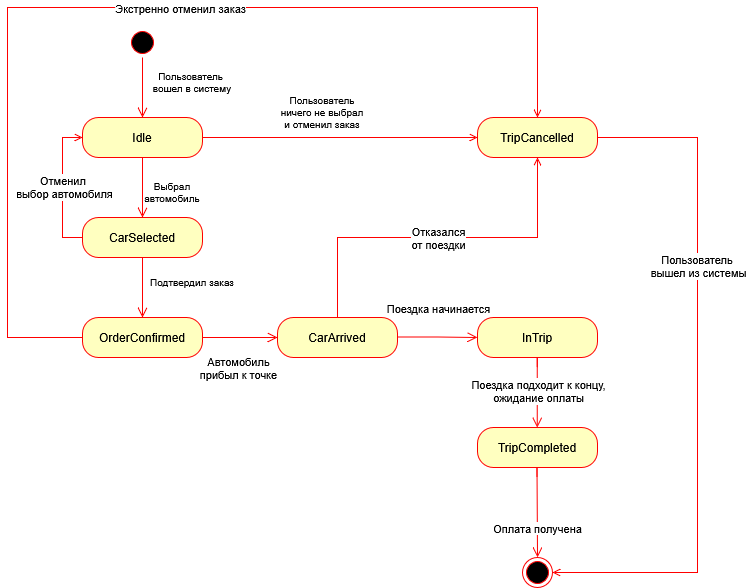

The diagram above was exported from draw.io. Its source (the exported page's mxGraphModel, read from the mxfile embedded in the PNG):
<mxGraphModel dx="1042" dy="570" grid="1" gridSize="10" guides="1" tooltips="1" connect="1" arrows="1" fold="1" page="1" pageScale="1" pageWidth="827" pageHeight="1169" math="0" shadow="0">
  <root>
    <mxCell id="0" />
    <mxCell id="1" parent="0" />
    <mxCell id="NNuiwfBuacp3lh3ZDb75-1" parent="1" style="ellipse;html=1;shape=startState;fillColor=#000000;strokeColor=#ff0000;" value="" vertex="1">
      <mxGeometry height="30" width="30" x="140" y="30" as="geometry" />
    </mxCell>
    <mxCell id="NNuiwfBuacp3lh3ZDb75-2" edge="1" parent="1" source="NNuiwfBuacp3lh3ZDb75-1" style="edgeStyle=orthogonalEdgeStyle;html=1;verticalAlign=bottom;endArrow=open;endSize=8;strokeColor=#ff0000;rounded=0;" value="">
      <mxGeometry relative="1" as="geometry">
        <mxPoint x="155" y="120" as="targetPoint" />
      </mxGeometry>
    </mxCell>
    <mxCell id="NNuiwfBuacp3lh3ZDb75-3" edge="1" parent="1" source="NNuiwfBuacp3lh3ZDb75-4" style="edgeStyle=orthogonalEdgeStyle;rounded=0;orthogonalLoop=1;jettySize=auto;html=1;entryX=0;entryY=0.5;entryDx=0;entryDy=0;endArrow=open;endFill=0;strokeColor=#FF0000;" target="NNuiwfBuacp3lh3ZDb75-27">
      <mxGeometry relative="1" as="geometry" />
    </mxCell>
    <mxCell id="NNuiwfBuacp3lh3ZDb75-4" parent="1" style="rounded=1;whiteSpace=wrap;html=1;arcSize=40;fontColor=#000000;fillColor=#ffffc0;strokeColor=#ff0000;" value="Idle" vertex="1">
      <mxGeometry height="40" width="120" x="95" y="120" as="geometry" />
    </mxCell>
    <mxCell id="NNuiwfBuacp3lh3ZDb75-5" edge="1" parent="1" source="NNuiwfBuacp3lh3ZDb75-4" style="edgeStyle=orthogonalEdgeStyle;html=1;verticalAlign=bottom;endArrow=open;endSize=8;strokeColor=#ff0000;rounded=0;" value="">
      <mxGeometry relative="1" as="geometry">
        <mxPoint x="155" y="220" as="targetPoint" />
      </mxGeometry>
    </mxCell>
    <mxCell id="NNuiwfBuacp3lh3ZDb75-6" edge="1" parent="1" source="NNuiwfBuacp3lh3ZDb75-8" style="edgeStyle=orthogonalEdgeStyle;rounded=0;orthogonalLoop=1;jettySize=auto;html=1;entryX=0;entryY=0.5;entryDx=0;entryDy=0;endArrow=open;endFill=0;strokeColor=#FF0000;" target="NNuiwfBuacp3lh3ZDb75-4">
      <mxGeometry relative="1" as="geometry">
        <Array as="points">
          <mxPoint x="75" y="240" />
          <mxPoint x="75" y="140" />
        </Array>
      </mxGeometry>
    </mxCell>
    <mxCell id="NNuiwfBuacp3lh3ZDb75-7" connectable="0" parent="NNuiwfBuacp3lh3ZDb75-6" style="edgeLabel;html=1;align=center;verticalAlign=middle;resizable=0;points=[];" value="&lt;div&gt;Отменил&amp;nbsp;&lt;/div&gt;&lt;div&gt;выбор автомобиля&lt;/div&gt;" vertex="1">
      <mxGeometry relative="1" x="0.0183" y="-1" as="geometry">
        <mxPoint as="offset" />
      </mxGeometry>
    </mxCell>
    <mxCell id="NNuiwfBuacp3lh3ZDb75-8" parent="1" style="rounded=1;whiteSpace=wrap;html=1;arcSize=40;fontColor=#000000;fillColor=#ffffc0;strokeColor=#ff0000;" value="&lt;div&gt;CarSelected&lt;/div&gt;" vertex="1">
      <mxGeometry height="40" width="120" x="95" y="220" as="geometry" />
    </mxCell>
    <mxCell id="NNuiwfBuacp3lh3ZDb75-9" edge="1" parent="1" source="NNuiwfBuacp3lh3ZDb75-8" style="edgeStyle=orthogonalEdgeStyle;html=1;verticalAlign=bottom;endArrow=open;endSize=8;strokeColor=#ff0000;rounded=0;" value="">
      <mxGeometry relative="1" as="geometry">
        <mxPoint x="155" y="320" as="targetPoint" />
      </mxGeometry>
    </mxCell>
    <mxCell id="NNuiwfBuacp3lh3ZDb75-10" edge="1" parent="1" source="NNuiwfBuacp3lh3ZDb75-12" style="edgeStyle=orthogonalEdgeStyle;rounded=0;orthogonalLoop=1;jettySize=auto;html=1;entryX=0.5;entryY=0;entryDx=0;entryDy=0;strokeColor=#FF0000;endArrow=open;endFill=0;" target="NNuiwfBuacp3lh3ZDb75-27">
      <mxGeometry relative="1" as="geometry">
        <Array as="points">
          <mxPoint x="20" y="340" />
          <mxPoint x="20" y="10" />
          <mxPoint x="550" y="10" />
        </Array>
        <mxPoint x="-20" y="60" as="targetPoint" />
      </mxGeometry>
    </mxCell>
    <mxCell id="NNuiwfBuacp3lh3ZDb75-11" connectable="0" parent="NNuiwfBuacp3lh3ZDb75-10" style="edgeLabel;html=1;align=center;verticalAlign=middle;resizable=0;points=[];" value="Экстренно отменил заказ" vertex="1">
      <mxGeometry relative="1" x="0.1042" as="geometry">
        <mxPoint as="offset" />
      </mxGeometry>
    </mxCell>
    <mxCell id="NNuiwfBuacp3lh3ZDb75-12" parent="1" style="rounded=1;whiteSpace=wrap;html=1;arcSize=40;fontColor=#000000;fillColor=#ffffc0;strokeColor=#ff0000;" value="OrderConfirmed" vertex="1">
      <mxGeometry height="40" width="120" x="95" y="320" as="geometry" />
    </mxCell>
    <mxCell id="NNuiwfBuacp3lh3ZDb75-13" edge="1" parent="1" source="NNuiwfBuacp3lh3ZDb75-15" style="edgeStyle=orthogonalEdgeStyle;rounded=0;orthogonalLoop=1;jettySize=auto;html=1;entryX=0.5;entryY=1;entryDx=0;entryDy=0;endArrow=open;endFill=0;strokeColor=#FF0000;" target="NNuiwfBuacp3lh3ZDb75-27">
      <mxGeometry relative="1" as="geometry">
        <Array as="points">
          <mxPoint x="350" y="240" />
          <mxPoint x="550" y="240" />
        </Array>
      </mxGeometry>
    </mxCell>
    <mxCell id="NNuiwfBuacp3lh3ZDb75-14" connectable="0" parent="NNuiwfBuacp3lh3ZDb75-13" style="edgeLabel;html=1;align=center;verticalAlign=middle;resizable=0;points=[];" value="&lt;div&gt;Отказался&lt;/div&gt;&lt;div&gt;от поездки&lt;/div&gt;" vertex="1">
      <mxGeometry relative="1" x="-0.2649" as="geometry">
        <mxPoint x="48" as="offset" />
      </mxGeometry>
    </mxCell>
    <mxCell id="NNuiwfBuacp3lh3ZDb75-15" parent="1" style="rounded=1;whiteSpace=wrap;html=1;arcSize=40;fontColor=#000000;fillColor=#ffffc0;strokeColor=#ff0000;" value="CarArrived" vertex="1">
      <mxGeometry height="40" width="120" x="290" y="320" as="geometry" />
    </mxCell>
    <mxCell id="NNuiwfBuacp3lh3ZDb75-16" parent="1" style="rounded=1;whiteSpace=wrap;html=1;arcSize=40;fontColor=#000000;fillColor=#ffffc0;strokeColor=#ff0000;" value="InTrip" vertex="1">
      <mxGeometry height="40" width="120" x="490" y="320" as="geometry" />
    </mxCell>
    <mxCell id="NNuiwfBuacp3lh3ZDb75-17" parent="1" style="rounded=1;whiteSpace=wrap;html=1;arcSize=40;fontColor=#000000;fillColor=#ffffc0;strokeColor=#ff0000;" value="&lt;div&gt;TripCompleted&lt;/div&gt;" vertex="1">
      <mxGeometry height="40" width="120" x="490" y="430" as="geometry" />
    </mxCell>
    <mxCell id="NNuiwfBuacp3lh3ZDb75-18" parent="1" style="ellipse;html=1;shape=endState;fillColor=#000000;strokeColor=#ff0000;" value="" vertex="1">
      <mxGeometry height="30" width="30" x="535" y="560" as="geometry" />
    </mxCell>
    <mxCell id="NNuiwfBuacp3lh3ZDb75-19" edge="1" parent="1" source="NNuiwfBuacp3lh3ZDb75-12" style="edgeStyle=orthogonalEdgeStyle;html=1;verticalAlign=bottom;endArrow=open;endSize=8;strokeColor=#ff0000;rounded=0;entryX=0;entryY=0.5;entryDx=0;entryDy=0;exitX=1;exitY=0.5;exitDx=0;exitDy=0;" target="NNuiwfBuacp3lh3ZDb75-15" value="">
      <mxGeometry relative="1" as="geometry">
        <mxPoint x="230" y="330" as="sourcePoint" />
        <mxPoint x="230" y="390" as="targetPoint" />
      </mxGeometry>
    </mxCell>
    <mxCell id="NNuiwfBuacp3lh3ZDb75-20" edge="1" parent="1" style="edgeStyle=orthogonalEdgeStyle;html=1;verticalAlign=bottom;endArrow=open;endSize=8;strokeColor=#ff0000;rounded=0;exitX=1;exitY=0.5;exitDx=0;exitDy=0;entryX=0;entryY=0.5;entryDx=0;entryDy=0;" target="NNuiwfBuacp3lh3ZDb75-16" value="">
      <mxGeometry relative="1" as="geometry">
        <mxPoint x="410" y="339.52" as="sourcePoint" />
        <mxPoint x="485" y="340" as="targetPoint" />
      </mxGeometry>
    </mxCell>
    <mxCell id="NNuiwfBuacp3lh3ZDb75-21" edge="1" parent="1" style="edgeStyle=orthogonalEdgeStyle;html=1;verticalAlign=bottom;endArrow=open;endSize=8;strokeColor=#ff0000;rounded=0;" value="">
      <mxGeometry relative="1" as="geometry">
        <Array as="points">
          <mxPoint x="549.67" y="360" />
          <mxPoint x="549.67" y="360" />
        </Array>
        <mxPoint x="549.67" y="370" as="sourcePoint" />
        <mxPoint x="549.67" y="430" as="targetPoint" />
      </mxGeometry>
    </mxCell>
    <mxCell id="NNuiwfBuacp3lh3ZDb75-22" connectable="0" parent="NNuiwfBuacp3lh3ZDb75-21" style="edgeLabel;html=1;align=center;verticalAlign=middle;resizable=0;points=[];" value="&lt;div&gt;Поездка подходит к концу,&lt;/div&gt;&lt;div&gt;ожидание оплаты&lt;/div&gt;" vertex="1">
      <mxGeometry relative="1" x="0.072" y="1" as="geometry">
        <mxPoint as="offset" />
      </mxGeometry>
    </mxCell>
    <mxCell id="NNuiwfBuacp3lh3ZDb75-23" edge="1" parent="1" style="edgeStyle=orthogonalEdgeStyle;html=1;verticalAlign=bottom;endArrow=open;endSize=8;strokeColor=#ff0000;rounded=0;entryX=0.5;entryY=0;entryDx=0;entryDy=0;" target="NNuiwfBuacp3lh3ZDb75-18" value="">
      <mxGeometry relative="1" as="geometry">
        <Array as="points">
          <mxPoint x="550" y="470" />
        </Array>
        <mxPoint x="549.52" y="479.95000000000005" as="sourcePoint" />
        <mxPoint x="549.52" y="539.95" as="targetPoint" />
      </mxGeometry>
    </mxCell>
    <mxCell id="NNuiwfBuacp3lh3ZDb75-24" connectable="0" parent="NNuiwfBuacp3lh3ZDb75-23" style="edgeLabel;html=1;align=center;verticalAlign=middle;resizable=0;points=[];" value="Оплата получена" vertex="1">
      <mxGeometry relative="1" x="-0.1828" y="1" as="geometry">
        <mxPoint x="-1" y="29" as="offset" />
      </mxGeometry>
    </mxCell>
    <mxCell id="NNuiwfBuacp3lh3ZDb75-25" edge="1" parent="1" source="NNuiwfBuacp3lh3ZDb75-27" style="edgeStyle=orthogonalEdgeStyle;rounded=0;orthogonalLoop=1;jettySize=auto;html=1;entryX=1;entryY=0.5;entryDx=0;entryDy=0;strokeColor=#FF0000;endArrow=open;endFill=0;" target="NNuiwfBuacp3lh3ZDb75-18">
      <mxGeometry relative="1" as="geometry">
        <Array as="points">
          <mxPoint x="710" y="140" />
          <mxPoint x="710" y="575" />
        </Array>
        <mxPoint x="720" y="210" as="targetPoint" />
      </mxGeometry>
    </mxCell>
    <mxCell id="NNuiwfBuacp3lh3ZDb75-26" connectable="0" parent="NNuiwfBuacp3lh3ZDb75-25" style="edgeLabel;html=1;align=center;verticalAlign=middle;resizable=0;points=[];" value="&lt;div&gt;Пользователь&amp;nbsp;&lt;/div&gt;&lt;div&gt;вышел из системы&lt;/div&gt;" vertex="1">
      <mxGeometry relative="1" x="-0.3297" as="geometry">
        <mxPoint as="offset" />
      </mxGeometry>
    </mxCell>
    <mxCell id="NNuiwfBuacp3lh3ZDb75-27" parent="1" style="rounded=1;whiteSpace=wrap;html=1;arcSize=40;fontColor=#000000;fillColor=#ffffc0;strokeColor=#ff0000;" value="TripCancelled" vertex="1">
      <mxGeometry height="40" width="120" x="490" y="120" as="geometry" />
    </mxCell>
    <mxCell id="NNuiwfBuacp3lh3ZDb75-28" parent="1" style="text;html=1;whiteSpace=wrap;strokeColor=none;fillColor=none;align=center;verticalAlign=middle;rounded=0;fontSize=10;" value="&lt;div&gt;Пользователь&amp;nbsp;&lt;/div&gt;&lt;div&gt;вошел в систему&lt;/div&gt;" vertex="1">
      <mxGeometry height="30" width="90" x="160" y="70" as="geometry" />
    </mxCell>
    <mxCell id="NNuiwfBuacp3lh3ZDb75-29" parent="1" style="text;html=1;whiteSpace=wrap;strokeColor=none;fillColor=none;align=center;verticalAlign=middle;rounded=0;fontSize=10;" value="&lt;div&gt;Выбрал автомобиль&lt;/div&gt;" vertex="1">
      <mxGeometry height="30" width="90" x="140" y="180" as="geometry" />
    </mxCell>
    <mxCell id="NNuiwfBuacp3lh3ZDb75-30" parent="1" style="text;html=1;whiteSpace=wrap;strokeColor=none;fillColor=none;align=center;verticalAlign=middle;rounded=0;fontSize=10;" value="Пользователь ничего не выбрал и отменил заказ" vertex="1">
      <mxGeometry height="30" width="90" x="290" y="100" as="geometry" />
    </mxCell>
    <mxCell id="NNuiwfBuacp3lh3ZDb75-31" parent="1" style="text;html=1;whiteSpace=wrap;strokeColor=none;fillColor=none;align=center;verticalAlign=middle;rounded=0;fontSize=10;" value="Подтвердил заказ" vertex="1">
      <mxGeometry height="30" width="90" x="160" y="270" as="geometry" />
    </mxCell>
    <mxCell id="NNuiwfBuacp3lh3ZDb75-32" connectable="0" parent="1" style="edgeLabel;html=1;align=center;verticalAlign=middle;resizable=0;points=[];" value="&lt;div&gt;Автомобиль&lt;/div&gt;&lt;div&gt;прибыл к точке&lt;/div&gt;" vertex="1">
      <mxGeometry x="250" y="370" as="geometry" />
    </mxCell>
    <mxCell id="NNuiwfBuacp3lh3ZDb75-33" connectable="0" parent="1" style="edgeLabel;html=1;align=center;verticalAlign=middle;resizable=0;points=[];" value="Поездка начинается" vertex="1">
      <mxGeometry x="450" y="310" as="geometry" />
    </mxCell>
  </root>
</mxGraphModel>